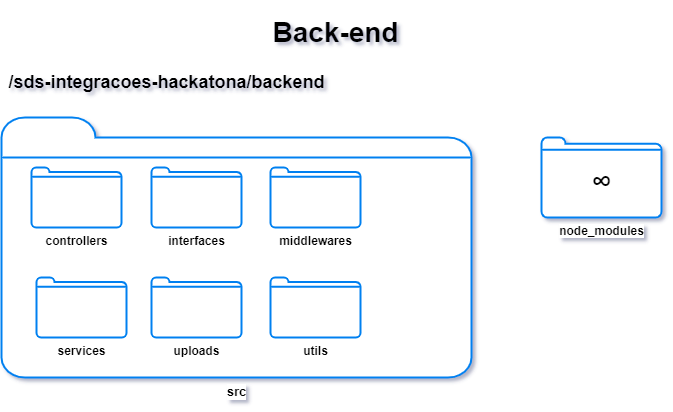

The diagram above was exported from draw.io. Its source (the exported page's mxGraphModel, read from the mxfile embedded in the PNG):
<mxGraphModel dx="1422" dy="737" grid="1" gridSize="10" guides="1" tooltips="1" connect="1" arrows="1" fold="1" page="1" pageScale="1" pageWidth="827" pageHeight="1169" math="0" shadow="0">
  <root>
    <mxCell id="0" />
    <mxCell id="1" parent="0" />
    <mxCell id="bXbHPmKbynkJ-Ew8dXBZ-1" value="&lt;font style=&quot;font-size: 13px&quot;&gt;&lt;b&gt;src&lt;/b&gt;&lt;/font&gt;" style="html=1;verticalLabelPosition=bottom;align=center;labelBackgroundColor=#ffffff;verticalAlign=top;strokeWidth=2;strokeColor=#0080F0;shadow=0;dashed=0;shape=mxgraph.ios7.icons.folder;" parent="1" vertex="1">
      <mxGeometry x="80" y="120" width="470" height="260" as="geometry" />
    </mxCell>
    <mxCell id="bXbHPmKbynkJ-Ew8dXBZ-4" value="&lt;h1&gt;&lt;font style=&quot;font-size: 28px&quot;&gt;Back-end&lt;/font&gt;&lt;/h1&gt;" style="text;html=1;align=center;verticalAlign=middle;resizable=0;points=[];autosize=1;strokeColor=none;fillColor=none;" parent="1" vertex="1">
      <mxGeometry x="344" y="10" width="140" height="50" as="geometry" />
    </mxCell>
    <mxCell id="bXbHPmKbynkJ-Ew8dXBZ-5" value="&lt;h2&gt;/sds-integracoes-hackatona/backend&lt;/h2&gt;" style="text;html=1;align=center;verticalAlign=middle;resizable=0;points=[];autosize=1;strokeColor=none;fillColor=none;" parent="1" vertex="1">
      <mxGeometry x="80" y="60" width="330" height="50" as="geometry" />
    </mxCell>
    <mxCell id="bXbHPmKbynkJ-Ew8dXBZ-6" value="&lt;b&gt;node_modules&lt;/b&gt;" style="html=1;verticalLabelPosition=bottom;align=center;labelBackgroundColor=#ffffff;verticalAlign=top;strokeWidth=2;strokeColor=#0080F0;shadow=0;dashed=0;shape=mxgraph.ios7.icons.folder;" parent="1" vertex="1">
      <mxGeometry x="620" y="140" width="120" height="80" as="geometry" />
    </mxCell>
    <mxCell id="bXbHPmKbynkJ-Ew8dXBZ-10" value="&lt;b&gt;controllers&lt;/b&gt;" style="html=1;verticalLabelPosition=bottom;align=center;labelBackgroundColor=#ffffff;verticalAlign=top;strokeWidth=2;strokeColor=#0080F0;shadow=0;dashed=0;shape=mxgraph.ios7.icons.folder;" parent="1" vertex="1">
      <mxGeometry x="110" y="170" width="90" height="60" as="geometry" />
    </mxCell>
    <mxCell id="bXbHPmKbynkJ-Ew8dXBZ-11" value="&lt;b&gt;interfaces&lt;/b&gt;" style="html=1;verticalLabelPosition=bottom;align=center;labelBackgroundColor=#ffffff;verticalAlign=top;strokeWidth=2;strokeColor=#0080F0;shadow=0;dashed=0;shape=mxgraph.ios7.icons.folder;" parent="1" vertex="1">
      <mxGeometry x="230" y="170" width="90" height="60" as="geometry" />
    </mxCell>
    <mxCell id="bXbHPmKbynkJ-Ew8dXBZ-12" value="&lt;b&gt;middlewares&lt;br&gt;&lt;/b&gt;" style="html=1;verticalLabelPosition=bottom;align=center;labelBackgroundColor=#ffffff;verticalAlign=top;strokeWidth=2;strokeColor=#0080F0;shadow=0;dashed=0;shape=mxgraph.ios7.icons.folder;" parent="1" vertex="1">
      <mxGeometry x="349" y="170" width="90" height="60" as="geometry" />
    </mxCell>
    <mxCell id="bXbHPmKbynkJ-Ew8dXBZ-13" value="&lt;b&gt;services&lt;br&gt;&lt;br&gt;&lt;/b&gt;" style="html=1;verticalLabelPosition=bottom;align=center;labelBackgroundColor=#ffffff;verticalAlign=top;strokeWidth=2;strokeColor=#0080F0;shadow=0;dashed=0;shape=mxgraph.ios7.icons.folder;" parent="1" vertex="1">
      <mxGeometry x="115" y="280" width="90" height="60" as="geometry" />
    </mxCell>
    <mxCell id="bXbHPmKbynkJ-Ew8dXBZ-14" value="&lt;b&gt;uploads&lt;br&gt;&lt;/b&gt;" style="html=1;verticalLabelPosition=bottom;align=center;labelBackgroundColor=#ffffff;verticalAlign=top;strokeWidth=2;strokeColor=#0080F0;shadow=0;dashed=0;shape=mxgraph.ios7.icons.folder;" parent="1" vertex="1">
      <mxGeometry x="230" y="280" width="90" height="60" as="geometry" />
    </mxCell>
    <mxCell id="bXbHPmKbynkJ-Ew8dXBZ-18" value="&lt;font style=&quot;font-size: 29px&quot;&gt;&lt;b&gt;∞&lt;/b&gt;&lt;/font&gt;" style="text;html=1;align=center;verticalAlign=middle;resizable=0;points=[];autosize=1;strokeColor=none;fillColor=none;fontSize=13;" parent="1" vertex="1">
      <mxGeometry x="660" y="170" width="40" height="30" as="geometry" />
    </mxCell>
    <mxCell id="lxVb81ZQlxAC7cK2Qm-K-1" value="&lt;b&gt;utils&lt;br&gt;&lt;/b&gt;" style="html=1;verticalLabelPosition=bottom;align=center;labelBackgroundColor=#ffffff;verticalAlign=top;strokeWidth=2;strokeColor=#0080F0;shadow=0;dashed=0;shape=mxgraph.ios7.icons.folder;" parent="1" vertex="1">
      <mxGeometry x="349" y="280" width="90" height="60" as="geometry" />
    </mxCell>
  </root>
</mxGraphModel>